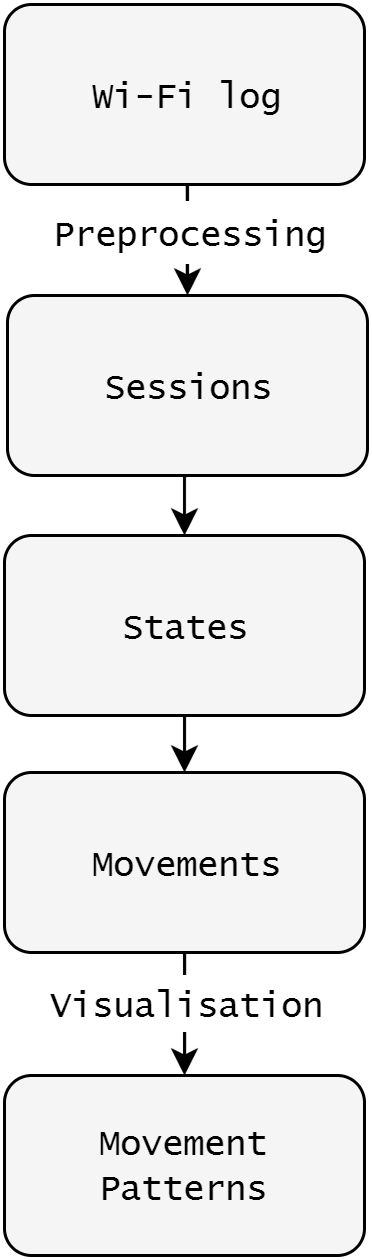

The diagram above was exported from draw.io. Its source (the exported page's mxGraphModel, read from the mxfile embedded in the PNG):
<mxGraphModel dx="880" dy="424" grid="1" gridSize="10" guides="1" tooltips="1" connect="1" arrows="1" fold="1" page="1" pageScale="1" pageWidth="826" pageHeight="1169" background="#ffffff" math="0" shadow="0">
  <root>
    <mxCell id="0" />
    <mxCell id="1" parent="0" />
    <mxCell id="2382d37d74ced807-154" style="edgeStyle=orthogonalEdgeStyle;rounded=0;html=1;exitX=0.5;exitY=1;entryX=0.5;entryY=0;jettySize=auto;orthogonalLoop=1;" edge="1" parent="1" source="111" target="2382d37d74ced807-152">
      <mxGeometry relative="1" as="geometry">
        <mxPoint x="460" y="380" as="sourcePoint" />
        <mxPoint x="460" y="500" as="targetPoint" />
      </mxGeometry>
    </mxCell>
    <mxCell id="111" value="&lt;font face=&quot;Lucida Console&quot;&gt;Wi-Fi log&lt;/font&gt;" style="rounded=1;whiteSpace=wrap;html=1;fillColor=#F5F5F5;strokeColor=#000000;" vertex="1" parent="1">
      <mxGeometry x="400" y="323" width="120" height="60" as="geometry" />
    </mxCell>
    <mxCell id="123" style="edgeStyle=orthogonalEdgeStyle;rounded=0;html=1;exitX=0.5;exitY=1;entryX=0.5;entryY=0;endArrow=classic;endFill=1;jettySize=auto;orthogonalLoop=1;strokeColor=#000000;strokeWidth=1;" edge="1" parent="1" source="112" target="116">
      <mxGeometry relative="1" as="geometry" />
    </mxCell>
    <mxCell id="112" value="&lt;font face=&quot;Lucida Console&quot;&gt;States&lt;/font&gt;" style="rounded=1;whiteSpace=wrap;html=1;fillColor=#F5F5F5;strokeColor=#000000;" vertex="1" parent="1">
      <mxGeometry x="400" y="500" width="120" height="60" as="geometry" />
    </mxCell>
    <mxCell id="116" value="&lt;font face=&quot;Lucida Console&quot;&gt;Movements&lt;/font&gt;" style="rounded=1;whiteSpace=wrap;html=1;fillColor=#F5F5F5;strokeColor=#000000;" vertex="1" parent="1">
      <mxGeometry x="400" y="579" width="120" height="60" as="geometry" />
    </mxCell>
    <mxCell id="132" value="&lt;font face=&quot;Lucida Console&quot;&gt;Movement Patterns&lt;/font&gt;" style="rounded=1;whiteSpace=wrap;html=1;fillColor=#F5F5F5;strokeColor=#000000;" vertex="1" parent="1">
      <mxGeometry x="400" y="680" width="120" height="60" as="geometry" />
    </mxCell>
    <mxCell id="30ec158fa9f3376f-176" style="edgeStyle=orthogonalEdgeStyle;rounded=0;html=1;exitX=0.5;exitY=1;entryX=0.5;entryY=0;jettySize=auto;orthogonalLoop=1;" edge="1" parent="1" source="2382d37d74ced807-152" target="112">
      <mxGeometry relative="1" as="geometry" />
    </mxCell>
    <mxCell id="485c0c72abcbf672-192" style="edgeStyle=orthogonalEdgeStyle;rounded=0;html=1;exitX=0.5;exitY=1;entryX=0.5;entryY=0;endArrow=classic;endFill=1;jettySize=auto;orthogonalLoop=1;" edge="1" parent="1" source="116" target="132">
      <mxGeometry relative="1" as="geometry" />
    </mxCell>
    <mxCell id="485c0c72abcbf672-195" value="&lt;font face=&quot;Lucida Console&quot;&gt;Preprocessing&lt;/font&gt;" style="text;html=1;strokeColor=#FFFFFF;fillColor=#ffffff;align=center;verticalAlign=middle;whiteSpace=wrap;overflow=hidden;" vertex="1" parent="1">
      <mxGeometry x="409" y="389" width="104" height="20" as="geometry" />
    </mxCell>
    <mxCell id="485c0c72abcbf672-196" value="&lt;font face=&quot;Lucida Console&quot;&gt;Visualisation&lt;/font&gt;" style="text;html=1;strokeColor=#FFFFFF;fillColor=#ffffff;align=center;verticalAlign=middle;whiteSpace=wrap;overflow=hidden;" vertex="1" parent="1">
      <mxGeometry x="406" y="647" width="109" height="18" as="geometry" />
    </mxCell>
    <mxCell id="2382d37d74ced807-152" value="&lt;font face=&quot;Lucida Console&quot;&gt;Sessions&lt;/font&gt;" style="rounded=1;whiteSpace=wrap;html=1;fillColor=#F5F5F5;strokeColor=#000000;" vertex="1" parent="1">
      <mxGeometry x="401" y="420" width="120" height="60" as="geometry" />
    </mxCell>
  </root>
</mxGraphModel>